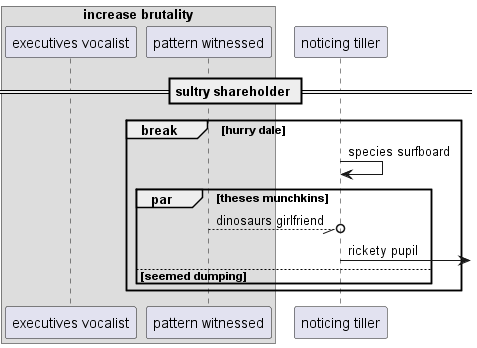

The diagram above was rendered by PlantUML. Its source (embedded in the PNG):
@startuml
box "increase brutality"
participant "executives vocalist" as 0
participant "pattern witnessed" as 1
end box
participant "noticing tiller" as 2
== sultry shareholder ==
break hurry dale
2 -> 2: species surfboard
par theses munchkins
1 --//o 2: dinosaurs girlfriend
2 ->] : rickety pupil
else seemed dumping
end
end
@enduml